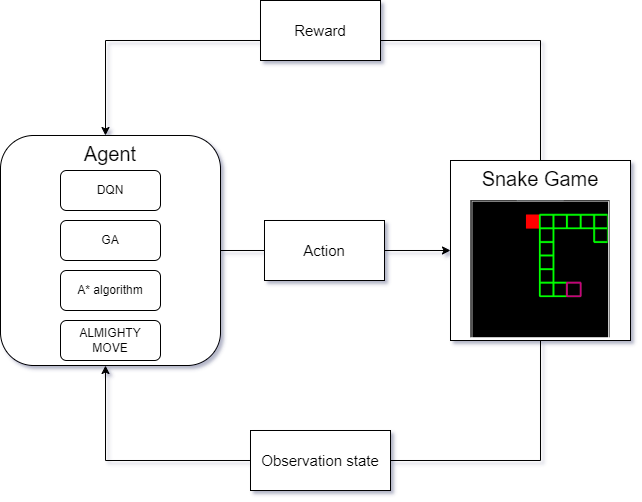

The diagram above was exported from draw.io. Its source (the exported page's mxGraphModel, read from the mxfile embedded in the PNG):
<mxGraphModel dx="1434" dy="764" grid="1" gridSize="10" guides="1" tooltips="1" connect="1" arrows="1" fold="1" page="1" pageScale="1" pageWidth="827" pageHeight="1169" math="0" shadow="0">
  <root>
    <mxCell id="0" />
    <mxCell id="1" parent="0" />
    <mxCell id="MCAcEZTt1zeHkUgvEJOq-1" value="Snake Game" style="whiteSpace=wrap;html=1;aspect=fixed;align=center;verticalAlign=top;fontSize=20;" parent="1" vertex="1">
      <mxGeometry x="540" y="230" width="180" height="180" as="geometry" />
    </mxCell>
    <mxCell id="MCAcEZTt1zeHkUgvEJOq-4" value="" style="endArrow=classic;html=1;rounded=0;edgeStyle=orthogonalEdgeStyle;exitX=0.5;exitY=1;exitDx=0;exitDy=0;" parent="1" source="MCAcEZTt1zeHkUgvEJOq-1" edge="1">
      <mxGeometry width="50" height="50" relative="1" as="geometry">
        <mxPoint x="390" y="420" as="sourcePoint" />
        <mxPoint x="195" y="435" as="targetPoint" />
        <Array as="points">
          <mxPoint x="630" y="530" />
          <mxPoint x="195" y="530" />
        </Array>
      </mxGeometry>
    </mxCell>
    <mxCell id="MCAcEZTt1zeHkUgvEJOq-5" value="Observation state" style="rounded=0;whiteSpace=wrap;html=1;fontSize=15;" parent="1" vertex="1">
      <mxGeometry x="340" y="500" width="140" height="60" as="geometry" />
    </mxCell>
    <mxCell id="MCAcEZTt1zeHkUgvEJOq-6" value="" style="endArrow=classic;html=1;rounded=0;exitX=1;exitY=0.5;exitDx=0;exitDy=0;exitPerimeter=0;" parent="1" target="MCAcEZTt1zeHkUgvEJOq-1" edge="1">
      <mxGeometry width="50" height="50" relative="1" as="geometry">
        <mxPoint x="310" y="320" as="sourcePoint" />
        <mxPoint x="440" y="370" as="targetPoint" />
      </mxGeometry>
    </mxCell>
    <mxCell id="MCAcEZTt1zeHkUgvEJOq-7" value="" style="endArrow=classic;html=1;rounded=0;entryX=0.5;entryY=0;entryDx=0;entryDy=0;edgeStyle=orthogonalEdgeStyle;exitX=0.5;exitY=0;exitDx=0;exitDy=0;" parent="1" source="MCAcEZTt1zeHkUgvEJOq-1" edge="1">
      <mxGeometry width="50" height="50" relative="1" as="geometry">
        <mxPoint x="680" y="150" as="sourcePoint" />
        <mxPoint x="195" y="205" as="targetPoint" />
        <Array as="points">
          <mxPoint x="630" y="110" />
          <mxPoint x="195" y="110" />
        </Array>
      </mxGeometry>
    </mxCell>
    <mxCell id="MCAcEZTt1zeHkUgvEJOq-8" value="Reward" style="rounded=0;whiteSpace=wrap;html=1;fontSize=15;" parent="1" vertex="1">
      <mxGeometry x="350" y="70" width="120" height="60" as="geometry" />
    </mxCell>
    <mxCell id="MCAcEZTt1zeHkUgvEJOq-9" value="Action" style="rounded=0;whiteSpace=wrap;html=1;fontSize=15;" parent="1" vertex="1">
      <mxGeometry x="354" y="290" width="120" height="60" as="geometry" />
    </mxCell>
    <mxCell id="MCAcEZTt1zeHkUgvEJOq-18" value="" style="shape=image;verticalLabelPosition=bottom;labelBackgroundColor=default;verticalAlign=top;aspect=fixed;imageAspect=0;image=data:image/png,(base64 omitted: 3884 chars);" parent="1" vertex="1">
      <mxGeometry x="560.37" y="270" width="139.26" height="137.22" as="geometry" />
    </mxCell>
    <mxCell id="MCAcEZTt1zeHkUgvEJOq-20" value="Agent" style="rounded=1;whiteSpace=wrap;html=1;verticalAlign=top;fontSize=20;" parent="1" vertex="1">
      <mxGeometry x="90" y="205" width="220" height="230" as="geometry" />
    </mxCell>
    <mxCell id="MCAcEZTt1zeHkUgvEJOq-21" value="DQN" style="rounded=1;whiteSpace=wrap;html=1;" parent="1" vertex="1">
      <mxGeometry x="150" y="240" width="100" height="40" as="geometry" />
    </mxCell>
    <mxCell id="MCAcEZTt1zeHkUgvEJOq-23" value="GA" style="rounded=1;whiteSpace=wrap;html=1;" parent="1" vertex="1">
      <mxGeometry x="150" y="290" width="100" height="40" as="geometry" />
    </mxCell>
    <mxCell id="MCAcEZTt1zeHkUgvEJOq-24" value="A*&amp;nbsp;algorithm" style="rounded=1;whiteSpace=wrap;html=1;" parent="1" vertex="1">
      <mxGeometry x="150" y="340" width="100" height="40" as="geometry" />
    </mxCell>
    <mxCell id="MCAcEZTt1zeHkUgvEJOq-25" value="ALMIGHTY MOVE" style="rounded=1;whiteSpace=wrap;html=1;" parent="1" vertex="1">
      <mxGeometry x="150" y="390" width="100" height="40" as="geometry" />
    </mxCell>
  </root>
</mxGraphModel>